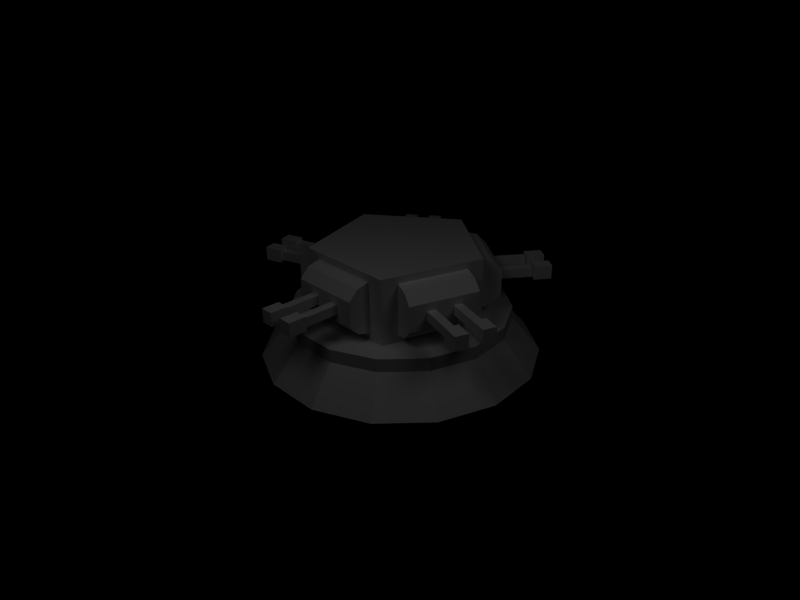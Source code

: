 # Source: WeaponTurret2.blend  (saved by Blender 2.49.2; exported with 4.5.12 LTS)
import bpy
from mathutils import Matrix  # noqa: F401  (used for matrix-valued properties, if any)

bpy.ops.wm.read_factory_settings(use_empty=True)
scene = bpy.context.scene
scene.name = 'Scene'

# ---- collections
col_collection_1 = bpy.data.collections.new('Collection 1'); scene.collection.children.link(col_collection_1)

# ---- materials (node trees are filled in below, after node groups)
mat_material = bpy.data.materials.new('Material')
mat_material.alpha_threshold = 0.0
mat_material.specular_color = (0.0, 0.0, 0.0)
mat_material.roughness = 0.5
mat_material.line_color = (0.0, 0.0, 0.0, 1.0)

# ---- material node trees

# ---- world
world_world = bpy.data.worlds.new('World'); scene.world = world_world
world_world.color = (0.0, 0.0, 0.0)
world_world.use_sun_shadow = False
world_world.sun_shadow_jitter_overblur = 0.0
world_world.cycles.sampling_method = 'MANUAL'
world_world.cycles.sample_map_resolution = 256

# ---- cameras
cam_camera = bpy.data.cameras.new('Camera')
cam_camera.passepartout_alpha = 0.2
cam_camera.clip_end = 100.0
cam_camera.lens = 35.0
cam_camera.ortho_scale = 7.314
cam_camera.show_passepartout = False
cam_camera.show_safe_areas = True
cam_camera.dof.focus_distance = 0.0
cam_camera.dof.aperture_fstop = 128.0

# ---- lights
light_spot_001 = bpy.data.lights.new('Spot.001', 'POINT')
light_spot_001.transmission_factor = 0.0
light_spot_001.cutoff_distance = 30.0
light_spot_001.energy = 100.0
light_spot_001.shadow_buffer_clip_start = 1.001
light_spot_001.shadow_soft_size = 1.0
light_spot_001.shadow_maximum_resolution = 0.006
light_spot_001.use_absolute_resolution = True
light_spot_001.cycles.use_multiple_importance_sampling = False
light_spot = bpy.data.lights.new('Spot', 'POINT')
light_spot.transmission_factor = 0.0
light_spot.cutoff_distance = 30.0
light_spot.energy = 100.0
light_spot.shadow_buffer_clip_start = 1.001
light_spot.shadow_soft_size = 1.0
light_spot.shadow_maximum_resolution = 0.006
light_spot.use_absolute_resolution = True
light_spot.cycles.use_multiple_importance_sampling = False

# ---- meshes
me_cylinder = bpy.data.meshes.new('Cylinder')
me_cylinder.from_pydata([(-0.5137, 0.1795, -0.2169), (-0.4014, 0.374, -0.2169), (-0.2198, 0.506, -0.2169), (-0.0001857, 0.5528, -0.2169), (0.2195, 0.5061, -0.2169), (0.4012, 0.3742, -0.2169), (0.5135, 0.1798, -0.2169), (0.537, -0.04355, -0.2169), (0.4677, -0.2571, -0.2169), (0.3175, -0.424, -0.2169), (0.1124, -0.5154, -0.2169), (-0.1122, -0.5155, -0.2169), (-0.3173, -0.4242, -0.2169), (-0.4676, -0.2574, -0.2169), (-0.5371, -0.04382, -0.2169), (-0.4068, 0.1448, -0.08403), (-0.3179, 0.2989, -0.08403), (-0.1741, 0.4034, -0.08403), (-0.0001572, 0.4404, -0.08403), (0.1738, 0.4035, -0.08403), (0.3177, 0.299, -0.08403), (0.4067, 0.145, -0.08403), (0.4253, -0.03183, -0.08403), (0.3704, -0.201, -0.08403), (0.2514, -0.3332, -0.08403), (0.08898, -0.4055, -0.08403), (-0.08886, -0.4056, -0.08403), (-0.2513, -0.3333, -0.08403), (-0.3704, -0.2012, -0.08403), (-0.4254, -0.03205, -0.08403), (-5e-05, 0.01276, -0.2169), (-0.4068, 0.1448, -0.03392), (-0.4254, -0.03205, -0.03392), (-0.3704, -0.2012, -0.03392), (-0.2513, -0.3333, -0.03392), (-0.08886, -0.4056, -0.03392), (0.08898, -0.4055, -0.03392), (0.2514, -0.3332, -0.03392), (0.3704, -0.201, -0.03392), (0.4253, -0.03183, -0.03392), (0.4067, 0.145, -0.03392), (0.3177, 0.299, -0.03392), (0.1738, 0.4035, -0.03392), (-0.0001572, 0.4404, -0.03392), (-0.1741, 0.4034, -0.03392), (-0.3179, 0.2989, -0.03392), (-4.989e-05, 0.01276, 0.2169), (-0.135, -0.2596, 0.1904), (-0.135, -0.2595, -0.007442), (-0.1351, -0.3092, 0.005829), (-0.1351, -0.3455, 0.04204), (-0.1351, -0.3456, 0.1411), (-0.1351, -0.3094, 0.1774), (0.1355, -0.2596, 0.1904), (0.1355, -0.2595, -0.007442), (0.1353, -0.3092, 0.005829), (0.1353, -0.3455, 0.04204), (0.1353, -0.3456, 0.1411), (0.1353, -0.3094, 0.1774), (-0.135, -0.2596, 0.09148), (0.1355, -0.2596, 0.09148), (-0.06803, -0.3456, 0.1094), (0.06823, -0.3456, 0.1094), (0.06823, -0.3455, 0.07373), (-0.06803, -0.3455, 0.07373), (-0.03397, -0.3456, 0.1094), (0.03416, -0.3456, 0.1094), (0.03416, -0.3455, 0.07373), (-0.03397, -0.3455, 0.07373), (-0.03397, -0.4841, 0.1091), (-0.03397, -0.484, 0.07346), (0.03416, -0.4841, 0.1091), (0.03416, -0.484, 0.07346), (-0.06803, -0.484, 0.07346), (0.06823, -0.484, 0.07346), (0.06823, -0.4841, 0.1091), (-0.06803, -0.4841, 0.1091), (0.07675, -0.484, 0.06455), (0.07675, -0.4841, 0.118), (0.02565, -0.4841, 0.118), (0.02565, -0.484, 0.06455), (-0.07655, -0.484, 0.06455), (-0.07655, -0.4841, 0.118), (-0.02545, -0.4841, 0.118), (-0.02545, -0.484, 0.06455), (-0.02545, -0.5528, 0.1179), (-0.02545, -0.5527, 0.06438), (-0.07655, -0.5527, 0.06438), (-0.07655, -0.5528, 0.1179), (0.02565, -0.5528, 0.1179), (0.02565, -0.5527, 0.06438), (0.07675, -0.5527, 0.06438), (0.07675, -0.5528, 0.1179), (0.1979, -0.2595, 0.09151), (0.1982, -0.2598, 0.2169), (0.1982, -0.2598, -0.03392), (0.5615, -0.08847, 0.1179), (0.5614, -0.08844, 0.06438), (0.5457, -0.1371, 0.06438), (0.5458, -0.1371, 0.1179), (0.5144, -0.2344, 0.1179), (0.5143, -0.2343, 0.06438), (0.53, -0.1857, 0.06438), (0.5301, -0.1857, 0.1179), (0.4647, -0.1646, 0.06455), (0.4648, -0.1647, 0.118), (0.4491, -0.2133, 0.118), (0.449, -0.2133, 0.06455), (0.4804, -0.116, 0.06455), (0.4805, -0.116, 0.118), (0.4962, -0.0674, 0.118), (0.4961, -0.06736, 0.06455), (0.4517, -0.2052, 0.1091), (0.4935, -0.0755, 0.1091), (0.4935, -0.07547, 0.07346), (0.4516, -0.2052, 0.07346), (0.483, -0.1079, 0.07346), (0.4831, -0.1079, 0.1091), (0.4621, -0.1727, 0.07346), (0.4621, -0.1728, 0.1091), (0.3303, -0.1302, 0.07373), (0.3512, -0.06536, 0.07373), (0.3512, -0.06538, 0.1094), (0.3303, -0.1302, 0.1094), (0.3198, -0.1626, 0.07373), (0.3616, -0.03294, 0.07373), (0.3617, -0.03296, 0.1094), (0.3199, -0.1626, 0.1094), (0.3005, 0.0575, 0.09148), (0.2174, -0.1999, 0.09148), (0.3479, 0.04196, 0.1774), (0.3823, 0.03084, 0.1411), (0.3822, 0.03088, 0.04204), (0.3477, 0.04202, 0.005829), (0.3005, 0.05751, -0.007442), (0.3005, 0.0575, 0.1904), (0.2648, -0.2153, 0.1774), (0.2993, -0.2265, 0.1411), (0.2992, -0.2264, 0.04204), (0.2647, -0.2153, 0.005829), (0.2174, -0.1999, -0.007442), (0.2174, -0.1999, 0.1904), (-0.3946, 0.4249, 0.1179), (-0.3946, 0.4248, 0.06438), (-0.3533, 0.4549, 0.06438), (-0.3533, 0.4549, 0.1179), (-0.2707, 0.5151, 0.1179), (-0.2706, 0.515, 0.06438), (-0.3119, 0.4849, 0.06438), (-0.312, 0.485, 0.1179), (-0.2716, 0.4294, 0.06455), (-0.2716, 0.4295, 0.118), (-0.2303, 0.4596, 0.118), (-0.2302, 0.4595, 0.06455), (-0.3129, 0.3994, 0.06455), (-0.3129, 0.3994, 0.118), (-0.3543, 0.3694, 0.118), (-0.3542, 0.3693, 0.06455), (-0.2372, 0.4545, 0.1091), (-0.3474, 0.3744, 0.1091), (-0.3473, 0.3743, 0.07346), (-0.2371, 0.4545, 0.07346), (-0.3198, 0.3944, 0.07346), (-0.3198, 0.3944, 0.1091), (-0.2647, 0.4344, 0.07346), (-0.2647, 0.4345, 0.1091), (-0.1832, 0.3225, 0.07373), (-0.2383, 0.2824, 0.07373), (-0.2383, 0.2824, 0.1094), (-0.1832, 0.3225, 0.1094), (-0.1557, 0.3425, 0.07373), (-0.2658, 0.2623, 0.07373), (-0.2659, 0.2624, 0.1094), (-0.1557, 0.3425, 0.1094), (-0.2697, 0.1532, 0.09148), (-0.05092, 0.3124, 0.09148), (-0.2988, 0.1937, 0.1774), (-0.3201, 0.223, 0.1411), (-0.32, 0.2229, 0.04204), (-0.2987, 0.1935, 0.005829), (-0.2697, 0.1532, -0.007442), (-0.2697, 0.1532, 0.1904), (-0.08018, 0.3527, 0.1774), (-0.1015, 0.382, 0.1411), (-0.1014, 0.3819, 0.04204), (-0.08007, 0.3526, 0.005829), (-0.05091, 0.3123, -0.007442), (-0.05094, 0.3124, 0.1904), (0.2693, 0.1535, 0.1904), (0.2693, 0.1534, -0.007442), (0.2986, 0.1936, 0.005829), (0.3199, 0.223, 0.04204), (0.32, 0.2231, 0.1411), (0.2987, 0.1938, 0.1774), (0.05044, 0.3124, 0.1904), (0.05041, 0.3124, -0.007442), (0.07981, 0.3525, 0.005829), (0.1011, 0.3818, 0.04204), (0.1012, 0.3819, 0.1411), (0.07992, 0.3526, 0.1774), (0.2693, 0.1535, 0.09148), (0.05043, 0.3124, 0.09148), (0.2657, 0.2624, 0.1094), (0.1554, 0.3425, 0.1094), (0.1554, 0.3424, 0.07373), (0.2657, 0.2624, 0.07373), (0.2381, 0.2825, 0.1094), (0.183, 0.3225, 0.1094), (0.183, 0.3224, 0.07373), (0.2381, 0.2824, 0.07373), (0.3195, 0.3945, 0.1091), (0.3195, 0.3945, 0.07346), (0.2644, 0.4346, 0.1091), (0.2643, 0.4345, 0.07346), (0.347, 0.3745, 0.07346), (0.2368, 0.4545, 0.07346), (0.2368, 0.4546, 0.1091), (0.3471, 0.3745, 0.1091), (0.2299, 0.4595, 0.06455), (0.2299, 0.4596, 0.118), (0.2713, 0.4296, 0.118), (0.2712, 0.4295, 0.06455), (0.3539, 0.3694, 0.06455), (0.354, 0.3695, 0.118), (0.3126, 0.3995, 0.118), (0.3126, 0.3995, 0.06455), (0.353, 0.4551, 0.1179), (0.3529, 0.455, 0.06438), (0.3942, 0.425, 0.06438), (0.3943, 0.4251, 0.1179), (0.3116, 0.4851, 0.1179), (0.3116, 0.485, 0.06438), (0.2702, 0.5151, 0.06438), (0.2703, 0.5151, 0.1179), (0.32, 0.1169, -0.03392), (0.3198, 0.1168, 0.2169), (0.3197, 0.1168, 0.09151), (-0.0002509, 0.3492, 0.09151), (-0.0001343, 0.3494, 0.2169), (-0.0001343, 0.3494, -0.03392), (-0.1978, -0.2596, -0.03392), (-0.1978, -0.2596, 0.2169), (-0.1978, -0.2596, 0.09151), (-0.32, 0.1165, 0.09151), (-0.3202, 0.1167, 0.2169), (-0.3202, 0.117, -0.03392), (-0.514, -0.2348, 0.1179), (-0.5139, -0.2348, 0.06438), (-0.5297, -0.1862, 0.06438), (-0.5298, -0.1862, 0.1179), (-0.5615, -0.08904, 0.1179), (-0.5614, -0.08901, 0.06438), (-0.5456, -0.1376, 0.06438), (-0.5457, -0.1376, 0.1179), (-0.4803, -0.1164, 0.06455), (-0.4804, -0.1164, 0.118), (-0.4962, -0.0678, 0.118), (-0.4961, -0.06776, 0.06455), (-0.4645, -0.1649, 0.06455), (-0.4646, -0.165, 0.118), (-0.4488, -0.2136, 0.118), (-0.4487, -0.2135, 0.06455), (-0.4936, -0.07589, 0.1091), (-0.4514, -0.2055, 0.1091), (-0.4513, -0.2054, 0.07346), (-0.4935, -0.07587, 0.07346), (-0.4619, -0.173, 0.07346), (-0.4619, -0.1731, 0.1091), (-0.4829, -0.1083, 0.07346), (-0.483, -0.1083, 0.1091), (-0.3512, -0.0654, 0.07373), (-0.3302, -0.1302, 0.07373), (-0.3302, -0.1302, 0.1094), (-0.3513, -0.06542, 0.1094), (-0.3618, -0.03301, 0.07373), (-0.3196, -0.1626, 0.07373), (-0.3197, -0.1626, 0.1094), (-0.3618, -0.03303, 0.1094), (-0.217, -0.2, 0.09148), (-0.3007, 0.05727, 0.09148), (-0.2645, -0.2152, 0.1774), (-0.299, -0.2264, 0.1411), (-0.2988, -0.2263, 0.04204), (-0.2643, -0.2151, 0.005829), (-0.217, -0.2, -0.007442), (-0.2171, -0.2, 0.1904), (-0.3482, 0.04193, 0.1774), (-0.3826, 0.03072, 0.1411), (-0.3825, 0.03076, 0.04204), (-0.348, 0.04199, 0.005829), (-0.3007, 0.05728, -0.007442), (-0.3008, 0.05726, 0.1904)], [], [(30, 0, 1), (30, 1, 2), (30, 2, 3), (30, 3, 4), (30, 4, 5), (30, 5, 6), (30, 6, 7), (30, 7, 8), (30, 8, 9), (30, 9, 10), (30, 10, 11), (30, 11, 12), (30, 12, 13), (30, 13, 14), (14, 0, 30), (0, 15, 16, 1), (1, 16, 17, 2), (2, 17, 18, 3), (3, 18, 19, 4), (4, 19, 20, 5), (5, 20, 21, 6), (6, 21, 22, 7), (7, 22, 23, 8), (8, 23, 24, 9), (9, 24, 25, 10), (10, 25, 26, 11), (11, 26, 27, 12), (12, 27, 28, 13), (13, 28, 29, 14), (15, 0, 14, 29), (15, 29, 32, 31), (29, 28, 33, 32), (28, 27, 34, 33), (27, 26, 35, 34), (26, 25, 36, 35), (25, 24, 37, 36), (24, 23, 38, 37), (23, 22, 39, 38), (22, 21, 40, 39), (21, 20, 41, 40), (20, 19, 42, 41), (19, 18, 43, 42), (18, 17, 44, 43), (17, 16, 45, 44), (16, 15, 31, 45), (45, 31, 245, 239), (44, 45, 239), (43, 44, 239), (42, 43, 239, 234), (41, 42, 234), (40, 41, 234), (39, 40, 234, 95), (38, 39, 95), (37, 38, 95), (36, 37, 95, 240), (35, 36, 240), (34, 35, 240), (33, 34, 240, 245), (32, 33, 245), (31, 32, 245), (46, 244, 241), (46, 241, 94), (46, 94, 235), (46, 235, 238), (46, 238, 244), (59, 48, 49), (60, 55, 54), (59, 49, 50), (60, 56, 55), (59, 50, 51), (60, 57, 56), (59, 51, 52), (60, 58, 57), (59, 52, 47), (60, 53, 58), (48, 54, 55, 49), (49, 55, 56, 50), (51, 57, 58, 52), (47, 52, 58, 53), (61, 65, 51), (66, 62, 57), (63, 67, 56), (68, 64, 50), (68, 67, 66, 65), (51, 65, 66, 57), (50, 56, 67, 68), (56, 57, 62, 63), (50, 64, 61, 51), (68, 65, 69, 70), (66, 67, 72, 71), (64, 68, 70, 73), (67, 63, 74, 72), (62, 66, 71, 75), (65, 61, 76, 69), (61, 64, 73, 76), (63, 62, 75, 74), (74, 75, 78, 77), (75, 71, 79, 78), (72, 74, 77, 80), (71, 72, 80, 79), (76, 73, 81, 82), (69, 76, 82, 83), (73, 70, 84, 81), (70, 69, 83, 84), (84, 83, 85, 86), (81, 84, 86, 87), (83, 82, 88, 85), (82, 81, 87, 88), (79, 80, 90, 89), (80, 77, 91, 90), (78, 79, 89, 92), (77, 78, 92, 91), (87, 86, 85, 88), (90, 91, 92, 89), (241, 242, 59, 47), (240, 48, 59, 242), (241, 47, 53, 94), (94, 53, 60, 93), (95, 93, 60, 54), (95, 54, 48, 240), (234, 134, 140, 95), (234, 236, 128, 134), (235, 135, 128, 236), (94, 141, 135, 235), (95, 140, 129, 93), (94, 93, 129, 141), (98, 97, 96, 99), (101, 102, 103, 100), (111, 110, 96, 97), (110, 109, 99, 96), (108, 111, 97, 98), (109, 108, 98, 99), (106, 107, 101, 100), (105, 106, 100, 103), (107, 104, 102, 101), (104, 105, 103, 102), (118, 119, 105, 104), (115, 118, 104, 107), (119, 112, 106, 105), (112, 115, 107, 106), (117, 116, 108, 109), (116, 114, 111, 108), (113, 117, 109, 110), (114, 113, 110, 111), (125, 126, 113, 114), (127, 124, 115, 112), (123, 127, 112, 119), (126, 122, 117, 113), (121, 125, 114, 116), (124, 120, 118, 115), (122, 121, 116, 117), (120, 123, 119, 118), (138, 124, 127, 137), (132, 131, 126, 125), (138, 132, 121, 120), (137, 123, 122, 131), (120, 121, 122, 123), (120, 124, 138), (125, 121, 132), (122, 126, 131), (127, 123, 137), (141, 136, 130, 135), (137, 131, 130, 136), (139, 133, 132, 138), (140, 134, 133, 139), (128, 135, 130), (129, 136, 141), (128, 130, 131), (129, 137, 136), (128, 131, 132), (129, 138, 137), (128, 132, 133), (129, 139, 138), (128, 133, 134), (129, 140, 139), (245, 180, 186, 239), (245, 243, 174, 180), (244, 181, 174, 243), (238, 187, 181, 244), (239, 186, 175, 237), (238, 237, 175, 187), (144, 143, 142, 145), (147, 148, 149, 146), (157, 156, 142, 143), (156, 155, 145, 142), (154, 157, 143, 144), (155, 154, 144, 145), (151, 152, 146, 149), (153, 150, 148, 147), (150, 151, 149, 148), (164, 165, 151, 150), (161, 164, 150, 153), (165, 158, 152, 151), (158, 161, 153, 152), (163, 162, 154, 155), (162, 160, 157, 154), (159, 163, 155, 156), (160, 159, 156, 157), (171, 172, 159, 160), (173, 170, 161, 158), (169, 173, 158, 165), (172, 168, 163, 159), (167, 171, 160, 162), (170, 166, 164, 161), (168, 167, 162, 163), (166, 169, 165, 164), (184, 170, 173, 183), (178, 177, 172, 171), (184, 178, 167, 166), (183, 169, 168, 177), (166, 167, 168, 169), (166, 170, 184), (171, 167, 178), (168, 172, 177), (173, 169, 183), (187, 182, 176, 181), (183, 177, 176, 182), (185, 179, 178, 184), (186, 180, 179, 185), (174, 181, 176), (175, 182, 187), (174, 176, 177), (175, 183, 182), (174, 177, 178), (175, 184, 183), (174, 178, 179), (175, 185, 184), (174, 179, 180), (175, 186, 185), (200, 189, 190), (201, 196, 195), (200, 190, 191), (201, 197, 196), (200, 191, 192), (201, 198, 197), (200, 192, 193), (201, 199, 198), (200, 193, 188), (201, 194, 199), (189, 195, 196, 190), (190, 196, 197, 191), (192, 198, 199, 193), (188, 193, 199, 194), (202, 206, 192), (207, 203, 198), (204, 208, 197), (209, 205, 191), (209, 208, 207, 206), (192, 206, 207, 198), (191, 197, 208, 209), (197, 198, 203, 204), (191, 205, 202, 192), (209, 206, 210, 211), (207, 208, 213, 212), (205, 209, 211, 214), (208, 204, 215, 213), (203, 207, 212, 216), (206, 202, 217, 210), (202, 205, 214, 217), (204, 203, 216, 215), (215, 216, 219, 218), (216, 212, 220, 219), (213, 215, 218, 221), (212, 213, 221, 220), (217, 214, 222, 223), (210, 217, 223, 224), (214, 211, 225, 222), (211, 210, 224, 225), (225, 224, 226, 227), (222, 225, 227, 228), (224, 223, 229, 226), (220, 221, 231, 230), (221, 218, 232, 231), (219, 220, 230, 233), (218, 219, 233, 232), (228, 227, 226, 229), (231, 232, 233, 230), (235, 236, 200, 188), (234, 189, 200, 236), (235, 188, 194, 238), (238, 194, 201, 237), (239, 237, 201, 195), (239, 195, 189, 234), (240, 284, 290, 245), (240, 242, 278, 284), (241, 285, 278, 242), (244, 291, 285, 241), (245, 290, 279, 243), (244, 243, 279, 291), (248, 247, 246, 249), (251, 252, 253, 250), (261, 260, 246, 247), (260, 259, 249, 246), (258, 261, 247, 248), (259, 258, 248, 249), (256, 257, 251, 250), (255, 256, 250, 253), (257, 254, 252, 251), (254, 255, 253, 252), (268, 269, 255, 254), (265, 268, 254, 257), (269, 262, 256, 255), (262, 265, 257, 256), (267, 266, 258, 259), (266, 264, 261, 258), (263, 267, 259, 260), (264, 263, 260, 261), (275, 276, 263, 264), (277, 274, 265, 262), (273, 277, 262, 269), (276, 272, 267, 263), (271, 275, 264, 266), (274, 270, 268, 265), (272, 271, 266, 267), (270, 273, 269, 268), (288, 274, 277, 287), (282, 281, 276, 275), (288, 282, 271, 270), (287, 273, 272, 281), (270, 271, 272, 273), (270, 274, 288), (275, 271, 282), (272, 276, 281), (277, 273, 287), (291, 286, 280, 285), (287, 281, 280, 286), (289, 283, 282, 288), (290, 284, 283, 289), (278, 285, 280), (279, 286, 291), (278, 280, 281), (279, 287, 286), (278, 281, 282), (279, 288, 287), (278, 282, 283), (279, 289, 288), (278, 283, 284), (279, 290, 289), (222, 228, 229, 223), (146, 152, 153, 147)])
_uv = me_cylinder.uv_layers.new(name='UVTex')
_uv.uv.foreach_set('vector', [0.5371, 0.3184, 0.4238, 0.291, 0.4414, 0.25, 0.5371, 0.3184, 0.4414, 0.25, 0.4785, 0.2168, 0.5371, 0.3184, 0.4785, 0.2168, 0.5273, 0.2031, 0.5371, 0.3184, 0.5273, 0.2031, 0.5742, 0.207, 0.5371, 0.3184, 0.5742, 0.207, 0.6133, 0.2305, 0.5371, 0.3184, 0.6133, 0.2305, 0.6406, 0.2715, 0.5371, 0.3184, 0.6406, 0.2715, 0.6523, 0.3184, 0.5371, 0.3184, 0.6523, 0.3184, 0.6406, 0.3613, 0.5371, 0.3184, 0.6406, 0.3613, 0.6133, 0.4023, 0.5371, 0.3184, 0.6133, 0.4023, 0.5703, 0.4258, 0.5371, 0.3184, 0.5703, 0.4258, 0.5273, 0.4316, 0.5371, 0.3184, 0.5273, 0.4316, 0.4785, 0.416, 0.5371, 0.3184, 0.4785, 0.416, 0.4414, 0.3828, 0.5371, 0.3184, 0.4414, 0.3828, 0.4238, 0.3418, 0.4238, 0.3418, 0.4238, 0.291, 0.5371, 0.3184, 1.117, 0.007812, 1.117, 0.1406, 0.9922, 0.1406, 0.9922, 0.007812, 0.9922, 0.007812, 0.9922, 0.1406, 0.8672, 0.1406, 0.8672, 0.007812, 0.8672, 0.007812, 0.8672, 0.1406, 0.7422, 0.1406, 0.7422, 0.007812, 0.7422, 0.007812, 0.7422, 0.1406, 0.6172, 0.1406, 0.6172, 0.007812, 0.6172, 0.007812, 0.6172, 0.1406, 0.4844, 0.1406, 0.4844, 0.007812, 0.4844, 0.007812, 0.4844, 0.1406, 0.3516, 0.1406, 0.3516, 0.007812, 0.3516, 0.007812, 0.3516, 0.1406, 0.2109, 0.1406, 0.2109, 0.007812, 0.2109, 0.007812, 0.2109, 0.1406, 0.0625, 0.1406, 0.0625, 0.007812, 0.0625, 0.007812, 0.0625, 0.1406, -0.07812, 0.1406, -0.07812, 0.007812, -0.07812, 0.007812, -0.07812, 0.1406, -0.2266, 0.1406, -0.2266, 0.007812, -0.2266, 0.007812, -0.2266, 0.1406, -0.3672, 0.1406, -0.3672, 0.007812, -0.3672, 0.007812, -0.3672, 0.1406, -0.5, 0.1406, -0.5, 0.007812, 1.5, 0.007812, 1.5, 0.1406, 1.367, 0.1406, 1.367, 0.007812, 1.367, 0.007812, 1.367, 0.1406, 1.242, 0.1406, 1.242, 0.007812, 1.117, 0.1406, 1.117, 0.007812, 1.242, 0.007812, 1.242, 0.1406, 1.117, 0.1406, 1.242, 0.1406, 1.242, 0.1797, 1.117, 0.1797, 1.242, 0.1406, 1.367, 0.1406, 1.367, 0.1797, 1.242, 0.1797, 1.367, 0.1406, 1.5, 0.1406, 1.5, 0.1797, 1.367, 0.1797, -0.5, 0.1406, -0.3672, 0.1406, -0.3672, 0.1797, -0.5, 0.1797, -0.3672, 0.1406, -0.2266, 0.1406, -0.2266, 0.1797, -0.3672, 0.1797, -0.2266, 0.1406, -0.07812, 0.1406, -0.07812, 0.1797, -0.2266, 0.1797, -0.07812, 0.1406, 0.0625, 0.1406, 0.0625, 0.1797, -0.07812, 0.1797, 0.0625, 0.1406, 0.2109, 0.1406, 0.2109, 0.1797, 0.0625, 0.1797, 0.2109, 0.1406, 0.3516, 0.1406, 0.3516, 0.1797, 0.2109, 0.1797, 0.3516, 0.1406, 0.4844, 0.1406, 0.4844, 0.1797, 0.3516, 0.1797, 0.4844, 0.1406, 0.6172, 0.1406, 0.6172, 0.1797, 0.4844, 0.1797, 0.6172, 0.1406, 0.7422, 0.1406, 0.7422, 0.1797, 0.6172, 0.1797, 0.7422, 0.1406, 0.8672, 0.1406, 0.8672, 0.1797, 0.7422, 0.1797, 0.8672, 0.1406, 0.9922, 0.1406, 0.9922, 0.1797, 0.8672, 0.1797, 0.9922, 0.1406, 1.117, 0.1406, 1.117, 0.1797, 0.9922, 0.1797, 0.7461, 0.5098, 0.6934, 0.4668, 0.7148, 0.4453, 0.8691, 0.5059, 0.8145, 0.5352, 0.7461, 0.5098, 0.8691, 0.5059, 0.8789, 0.5273, 0.8145, 0.5352, 0.8691, 0.5059, 0.9434, 0.4961, 0.8789, 0.5273, 0.8691, 0.5059, 0.9727, 0.3691, 0.9785, 0.4395, 0.9434, 0.4961, 0.9727, 0.3691, 0.9941, 0.3711, 0.9785, 0.4395, 0.9727, 0.3691, 0.9863, 0.3008, 0.9941, 0.3711, 0.9727, 0.3691, 0.877, 0.2363, 0.9395, 0.2441, 0.9863, 0.3008, 0.877, 0.2363, 0.8809, 0.2109, 0.9395, 0.2441, 0.877, 0.2363, 0.8145, 0.1992, 0.8809, 0.2109, 0.877, 0.2363, 0.7188, 0.2812, 0.7441, 0.2246, 0.8145, 0.1992, 0.7188, 0.2812, 0.6992, 0.2656, 0.7441, 0.2246, 0.7188, 0.2812, 0.6699, 0.3281, 0.6992, 0.2656, 0.7188, 0.2812, 0.7148, 0.4453, 0.666, 0.4043, 0.6699, 0.3281, 0.7148, 0.4453, 0.6934, 0.4668, 0.666, 0.4043, 0.7148, 0.4453, 0.2344, 0.3945, 0.4043, 0.2402, 0.4375, 0.5117, 0.2344, 0.3945, 0.4375, 0.5117, 0.1855, 0.623, 0.2344, 0.3945, 0.1855, 0.623, -0.001953, 0.4219, 0.2344, 0.3945, -0.001953, 0.4219, 0.1348, 0.1855, 0.2344, 0.3945, 0.1348, 0.1855, 0.4043, 0.2402, 0.5508, 0.457, 0.6719, 0.457, 0.6523, 0.5195, 0.5508, 0.9922, 0.6523, 0.9297, 0.668, 0.9922, 0.5508, 0.457, 0.6523, 0.5195, 0.6133, 0.5664, 0.5508, 0.9922, 0.6133, 0.8906, 0.6523, 0.9297, 0.5508, 0.457, 0.6133, 0.5664, 0.4922, 0.5664, 0.5508, 0.9922, 0.4922, 0.8906, 0.6133, 0.8906, 0.5508, 0.457, 0.4922, 0.5664, 0.4492, 0.5195, 0.5508, 0.9922, 0.4492, 0.9297, 0.4922, 0.8906, 0.5508, 0.457, 0.4492, 0.5195, 0.4336, 0.457, 0.5508, 0.9922, 0.4297, 0.9922, 0.4492, 0.9297, 0.7227, 0.5664, 0.7227, 0.8906, 0.6641, 0.8906, 0.6641, 0.5664, 0.6641, 0.5664, 0.6641, 0.8906, 0.6133, 0.8906, 0.6133, 0.5664, 0.4922, 0.5664, 0.4922, 0.8906, 0.4336, 0.8906, 0.4336, 0.5664, 0.375, 0.5664, 0.4336, 0.5664, 0.4336, 0.8906, 0.375, 0.8906, 0.5312, 0.6445, 0.5312, 0.6875, 0.4922, 0.5664, 0.5312, 0.7695, 0.5312, 0.8086, 0.4922, 0.8906, 0.5703, 0.8086, 0.5703, 0.7695, 0.6133, 0.8906, 0.5703, 0.6875, 0.5703, 0.6445, 0.6133, 0.5664, 0.5703, 0.6875, 0.5703, 0.7695, 0.5312, 0.7695, 0.5312, 0.6875, 0.4922, 0.5664, 0.5312, 0.6875, 0.5312, 0.7695, 0.4922, 0.8906, 0.6133, 0.5664, 0.6133, 0.8906, 0.5703, 0.7695, 0.5703, 0.6875, 0.6133, 0.8906, 0.4922, 0.8906, 0.5312, 0.8086, 0.5703, 0.8086, 0.6133, 0.5664, 0.5703, 0.6445, 0.5312, 0.6445, 0.4922, 0.5664, 0.7812, 0.8945, 0.8203, 0.8945, 0.8203, 0.7305, 0.7812, 0.7305, 0.9023, 0.7227, 0.8633, 0.7227, 0.8633, 0.5586, 0.9023, 0.5586, 0.8633, 0.8945, 0.8203, 0.8945, 0.8203, 0.7305, 0.8633, 0.7305, 0.8633, 0.7227, 0.8203, 0.7227, 0.8203, 0.5586, 0.8633, 0.5586, 0.7383, 0.7227, 0.7812, 0.7227, 0.7812, 0.5586, 0.7383, 0.5586, 0.7383, 0.8945, 0.7812, 0.8945, 0.7812, 0.7305, 0.7383, 0.7305, 0.8984, 0.8945, 0.8633, 0.8945, 0.8633, 0.7305, 0.8984, 0.7305, 0.7812, 0.7227, 0.8203, 0.7227, 0.8203, 0.5586, 0.7812, 0.5586, 0.9258, 0.5859, 0.9258, 0.6484, 0.918, 0.6562, 0.918, 0.5781, 0.9258, 0.6484, 0.9805, 0.6484, 0.9883, 0.6562, 0.918, 0.6562, 0.9805, 0.5859, 0.9258, 0.5859, 0.918, 0.5781, 0.9883, 0.5781, 0.9805, 0.6484, 0.9805, 0.5859, 0.9883, 0.5781, 0.9883, 0.6562, 0.9805, 0.6484, 0.9805, 0.5859, 0.9883, 0.5781, 0.9883, 0.6562, 0.9258, 0.6484, 0.9805, 0.6484, 0.9883, 0.6562, 0.918, 0.6562, 0.9805, 0.5859, 0.9258, 0.5859, 0.918, 0.5781, 0.9883, 0.5781, 0.9258, 0.5859, 0.9258, 0.6484, 0.918, 0.6562, 0.918, 0.5781, 0.9102, 0.668, 0.9883, 0.668, 0.9883, 0.7656, 0.9102, 0.7656, 0.9883, 0.668, 0.9102, 0.668, 0.9102, 0.7656, 0.9883, 0.7656, 0.9102, 0.668, 0.9883, 0.668, 0.9883, 0.7656, 0.9102, 0.7656, 0.9883, 0.668, 0.9102, 0.668, 0.9102, 0.7656, 0.9883, 0.7656, 0.9883, 0.668, 0.9102, 0.668, 0.9102, 0.7656, 0.9883, 0.7656, 0.9883, 0.668, 0.9102, 0.668, 0.9102, 0.7656, 0.9883, 0.7656, 0.9102, 0.668, 0.9883, 0.668, 0.9883, 0.7656, 0.9102, 0.7656, 0.9102, 0.668, 0.9883, 0.668, 0.9883, 0.7656, 0.9102, 0.7656, 0.9883, 0.8555, 0.918, 0.8555, 0.918, 0.7734, 0.9883, 0.7734, 0.9883, 0.8555, 0.918, 0.8555, 0.918, 0.7734, 0.9883, 0.7734, 0.02539, 0.6621, 0.1289, 0.6621, 0.1289, 0.7129, 0.04883, 0.7129, 0.2285, 0.6621, 0.2051, 0.7129, 0.1289, 0.7129, 0.1289, 0.6621, 0.02539, 0.6621, 0.04883, 0.7129, 0.04883, 0.9316, 0.02539, 0.9824, 0.02539, 0.9824, 0.04883, 0.9316, 0.125, 0.9316, 0.125, 0.9824, 0.2285, 0.9824, 0.125, 0.9824, 0.125, 0.9316, 0.2051, 0.9316, 0.2285, 0.9824, 0.2051, 0.9316, 0.2051, 0.7129, 0.2285, 0.6621, 0.2285, 0.9824, 0.2051, 0.9316, 0.2051, 0.7129, 0.2285, 0.6621, 0.2285, 0.9824, 0.125, 0.9824, 0.125, 0.9316, 0.2051, 0.9316, 0.02539, 0.9824, 0.04883, 0.9316, 0.125, 0.9316, 0.125, 0.9824, 0.02539, 0.6621, 0.04883, 0.7129, 0.04883, 0.9316, 0.02539, 0.9824, 0.2285, 0.6621, 0.2051, 0.7129, 0.1289, 0.7129, 0.1289, 0.6621, 0.02539, 0.6621, 0.1289, 0.6621, 0.1289, 0.7129, 0.04883, 0.7129, 0.9883, 0.8555, 0.918, 0.8555, 0.918, 0.7734, 0.9883, 0.7734, 0.9883, 0.8555, 0.918, 0.8555, 0.918, 0.7734, 0.9883, 0.7734, 0.9102, 0.668, 0.9883, 0.668, 0.9883, 0.7656, 0.9102, 0.7656, 0.9102, 0.668, 0.9883, 0.668, 0.9883, 0.7656, 0.9102, 0.7656, 0.9883, 0.668, 0.9102, 0.668, 0.9102, 0.7656, 0.9883, 0.7656, 0.9883, 0.668, 0.9102, 0.668, 0.9102, 0.7656, 0.9883, 0.7656, 0.9883, 0.668, 0.9102, 0.668, 0.9102, 0.7656, 0.9883, 0.7656, 0.9102, 0.668, 0.9883, 0.668, 0.9883, 0.7656, 0.9102, 0.7656, 0.9883, 0.668, 0.9102, 0.668, 0.9102, 0.7656, 0.9883, 0.7656, 0.9102, 0.668, 0.9883, 0.668, 0.9883, 0.7656, 0.9102, 0.7656, 0.9258, 0.5859, 0.9258, 0.6484, 0.918, 0.6562, 0.918, 0.5781, 0.9805, 0.5859, 0.9258, 0.5859, 0.918, 0.5781, 0.9883, 0.5781, 0.9258, 0.6484, 0.9805, 0.6484, 0.9883, 0.6562, 0.918, 0.6562, 0.9805, 0.6484, 0.9805, 0.5859, 0.9883, 0.5781, 0.9883, 0.6562, 0.9805, 0.6484, 0.9805, 0.5859, 0.9883, 0.5781, 0.9883, 0.6562, 0.9805, 0.5859, 0.9258, 0.5859, 0.918, 0.5781, 0.9883, 0.5781, 0.9258, 0.6484, 0.9805, 0.6484, 0.9883, 0.6562, 0.918, 0.6562, 0.9258, 0.5859, 0.9258, 0.6484, 0.918, 0.6562, 0.918, 0.5781, 0.7812, 0.7227, 0.8203, 0.7227, 0.8203, 0.5586, 0.7812, 0.5586, 0.8984, 0.8945, 0.8633, 0.8945, 0.8633, 0.7305, 0.8984, 0.7305, 0.7383, 0.8945, 0.7812, 0.8945, 0.7812, 0.7305, 0.7383, 0.7305, 0.7383, 0.7227, 0.7812, 0.7227, 0.7812, 0.5586, 0.7383, 0.5586, 0.8633, 0.7227, 0.8203, 0.7227, 0.8203, 0.5586, 0.8633, 0.5586, 0.8633, 0.8945, 0.8203, 0.8945, 0.8203, 0.7305, 0.8633, 0.7305, 0.9023, 0.7227, 0.8633, 0.7227, 0.8633, 0.5586, 0.9023, 0.5586, 0.7812, 0.8945, 0.8203, 0.8945, 0.8203, 0.7305, 0.7812, 0.7305, 0.6133, 0.5664, 0.5703, 0.6445, 0.5312, 0.6445, 0.4922, 0.5664, 0.6133, 0.8906, 0.4922, 0.8906, 0.5312, 0.8086, 0.5703, 0.8086, 0.6133, 0.5664, 0.6133, 0.8906, 0.5703, 0.7695, 0.5703, 0.6875, 0.4922, 0.5664, 0.5312, 0.6875, 0.5312, 0.7695, 0.4922, 0.8906, 0.5703, 0.6875, 0.5703, 0.7695, 0.5312, 0.7695, 0.5312, 0.6875, 0.5703, 0.6875, 0.5703, 0.6445, 0.6133, 0.5664, 0.5703, 0.8086, 0.5703, 0.7695, 0.6133, 0.8906, 0.5312, 0.7695, 0.5312, 0.8086, 0.4922, 0.8906, 0.5312, 0.6445, 0.5312, 0.6875, 0.4922, 0.5664, 0.375, 0.5664, 0.4336, 0.5664, 0.4336, 0.8906, 0.375, 0.8906, 0.4922, 0.5664, 0.4922, 0.8906, 0.4336, 0.8906, 0.4336, 0.5664, 0.6641, 0.5664, 0.6641, 0.8906, 0.6133, 0.8906, 0.6133, 0.5664, 0.7227, 0.5664, 0.7227, 0.8906, 0.6641, 0.8906, 0.6641, 0.5664, 0.5508, 0.9922, 0.4297, 0.9922, 0.4492, 0.9297, 0.5508, 0.457, 0.4492, 0.5195, 0.4336, 0.457, 0.5508, 0.9922, 0.4492, 0.9297, 0.4922, 0.8906, 0.5508, 0.457, 0.4922, 0.5664, 0.4492, 0.5195, 0.5508, 0.9922, 0.4922, 0.8906, 0.6133, 0.8906, 0.5508, 0.457, 0.6133, 0.5664, 0.4922, 0.5664, 0.5508, 0.9922, 0.6133, 0.8906, 0.6523, 0.9297, 0.5508, 0.457, 0.6523, 0.5195, 0.6133, 0.5664, 0.5508, 0.9922, 0.6523, 0.9297, 0.668, 0.9922, 0.5508, 0.457, 0.6719, 0.457, 0.6523, 0.5195, 0.2285, 0.9824, 0.2051, 0.9316, 0.2051, 0.7129, 0.2285, 0.6621, 0.2285, 0.9824, 0.125, 0.9824, 0.125, 0.9316, 0.2051, 0.9316, 0.02539, 0.9824, 0.04883, 0.9316, 0.125, 0.9316, 0.125, 0.9824, 0.02539, 0.6621, 0.04883, 0.7129, 0.04883, 0.9316, 0.02539, 0.9824, 0.2285, 0.6621, 0.2051, 0.7129, 0.1289, 0.7129, 0.1289, 0.6621, 0.02539, 0.6621, 0.1289, 0.6621, 0.1289, 0.7129, 0.04883, 0.7129, 0.9883, 0.8555, 0.918, 0.8555, 0.918, 0.7734, 0.9883, 0.7734, 0.9883, 0.8555, 0.918, 0.8555, 0.918, 0.7734, 0.9883, 0.7734, 0.9102, 0.668, 0.9883, 0.668, 0.9883, 0.7656, 0.9102, 0.7656, 0.9102, 0.668, 0.9883, 0.668, 0.9883, 0.7656, 0.9102, 0.7656, 0.9883, 0.668, 0.9102, 0.668, 0.9102, 0.7656, 0.9883, 0.7656, 0.9883, 0.668, 0.9102, 0.668, 0.9102, 0.7656, 0.9883, 0.7656, 0.9102, 0.668, 0.9883, 0.668, 0.9883, 0.7656, 0.9102, 0.7656, 0.9883, 0.668, 0.9102, 0.668, 0.9102, 0.7656, 0.9883, 0.7656, 0.9102, 0.668, 0.9883, 0.668, 0.9883, 0.7656, 0.9102, 0.7656, 0.9258, 0.5859, 0.9258, 0.6484, 0.918, 0.6562, 0.918, 0.5781, 0.9805, 0.5859, 0.9258, 0.5859, 0.918, 0.5781, 0.9883, 0.5781, 0.9258, 0.6484, 0.9805, 0.6484, 0.9883, 0.6562, 0.918, 0.6562, 0.9805, 0.6484, 0.9805, 0.5859, 0.9883, 0.5781, 0.9883, 0.6562, 0.9805, 0.6484, 0.9805, 0.5859, 0.9883, 0.5781, 0.9883, 0.6562, 0.9805, 0.5859, 0.9258, 0.5859, 0.918, 0.5781, 0.9883, 0.5781, 0.9258, 0.6484, 0.9805, 0.6484, 0.9883, 0.6562, 0.918, 0.6562, 0.9258, 0.5859, 0.9258, 0.6484, 0.918, 0.6562, 0.918, 0.5781, 0.7812, 0.7227, 0.8203, 0.7227, 0.8203, 0.5586, 0.7812, 0.5586, 0.8984, 0.8945, 0.8633, 0.8945, 0.8633, 0.7305, 0.8984, 0.7305, 0.7383, 0.8945, 0.7812, 0.8945, 0.7812, 0.7305, 0.7383, 0.7305, 0.7383, 0.7227, 0.7812, 0.7227, 0.7812, 0.5586, 0.7383, 0.5586, 0.8633, 0.7227, 0.8203, 0.7227, 0.8203, 0.5586, 0.8633, 0.5586, 0.8633, 0.8945, 0.8203, 0.8945, 0.8203, 0.7305, 0.8633, 0.7305, 0.9023, 0.7227, 0.8633, 0.7227, 0.8633, 0.5586, 0.9023, 0.5586, 0.7812, 0.8945, 0.8203, 0.8945, 0.8203, 0.7305, 0.7812, 0.7305, 0.6133, 0.5664, 0.5703, 0.6445, 0.5312, 0.6445, 0.4922, 0.5664, 0.6133, 0.8906, 0.4922, 0.8906, 0.5312, 0.8086, 0.5703, 0.8086, 0.6133, 0.5664, 0.6133, 0.8906, 0.5703, 0.7695, 0.5703, 0.6875, 0.4922, 0.5664, 0.5312, 0.6875, 0.5312, 0.7695, 0.4922, 0.8906, 0.5703, 0.6875, 0.5703, 0.7695, 0.5312, 0.7695, 0.5312, 0.6875, 0.5703, 0.6875, 0.5703, 0.6445, 0.6133, 0.5664, 0.5703, 0.8086, 0.5703, 0.7695, 0.6133, 0.8906, 0.5312, 0.7695, 0.5312, 0.8086, 0.4922, 0.8906, 0.5312, 0.6445, 0.5312, 0.6875, 0.4922, 0.5664, 0.375, 0.5664, 0.4336, 0.5664, 0.4336, 0.8906, 0.375, 0.8906, 0.4922, 0.5664, 0.4922, 0.8906, 0.4336, 0.8906, 0.4336, 0.5664, 0.6641, 0.5664, 0.6641, 0.8906, 0.6133, 0.8906, 0.6133, 0.5664, 0.7227, 0.5664, 0.7227, 0.8906, 0.6641, 0.8906, 0.6641, 0.5664, 0.5508, 0.9922, 0.4297, 0.9922, 0.4492, 0.9297, 0.5508, 0.457, 0.4492, 0.5195, 0.4336, 0.457, 0.5508, 0.9922, 0.4492, 0.9297, 0.4922, 0.8906, 0.5508, 0.457, 0.4922, 0.5664, 0.4492, 0.5195, 0.5508, 0.9922, 0.4922, 0.8906, 0.6133, 0.8906, 0.5508, 0.457, 0.6133, 0.5664, 0.4922, 0.5664, 0.5508, 0.9922, 0.6133, 0.8906, 0.6523, 0.9297, 0.5508, 0.457, 0.6523, 0.5195, 0.6133, 0.5664, 0.5508, 0.9922, 0.6523, 0.9297, 0.668, 0.9922, 0.5508, 0.457, 0.6719, 0.457, 0.6523, 0.5195, 0.5508, 0.457, 0.6719, 0.457, 0.6523, 0.5195, 0.5508, 0.9922, 0.6523, 0.9297, 0.668, 0.9922, 0.5508, 0.457, 0.6523, 0.5195, 0.6133, 0.5664, 0.5508, 0.9922, 0.6133, 0.8906, 0.6523, 0.9297, 0.5508, 0.457, 0.6133, 0.5664, 0.4922, 0.5664, 0.5508, 0.9922, 0.4922, 0.8906, 0.6133, 0.8906, 0.5508, 0.457, 0.4922, 0.5664, 0.4492, 0.5195, 0.5508, 0.9922, 0.4492, 0.9297, 0.4922, 0.8906, 0.5508, 0.457, 0.4492, 0.5195, 0.4336, 0.457, 0.5508, 0.9922, 0.4297, 0.9922, 0.4492, 0.9297, 0.7227, 0.5664, 0.7227, 0.8906, 0.6641, 0.8906, 0.6641, 0.5664, 0.6641, 0.5664, 0.6641, 0.8906, 0.6133, 0.8906, 0.6133, 0.5664, 0.4922, 0.5664, 0.4922, 0.8906, 0.4336, 0.8906, 0.4336, 0.5664, 0.375, 0.5664, 0.4336, 0.5664, 0.4336, 0.8906, 0.375, 0.8906, 0.5312, 0.6445, 0.5312, 0.6875, 0.4922, 0.5664, 0.5312, 0.7695, 0.5312, 0.8086, 0.4922, 0.8906, 0.5703, 0.8086, 0.5703, 0.7695, 0.6133, 0.8906, 0.5703, 0.6875, 0.5703, 0.6445, 0.6133, 0.5664, 0.5703, 0.6875, 0.5703, 0.7695, 0.5312, 0.7695, 0.5312, 0.6875, 0.4922, 0.5664, 0.5312, 0.6875, 0.5312, 0.7695, 0.4922, 0.8906, 0.6133, 0.5664, 0.6133, 0.8906, 0.5703, 0.7695, 0.5703, 0.6875, 0.6133, 0.8906, 0.4922, 0.8906, 0.5312, 0.8086, 0.5703, 0.8086, 0.6133, 0.5664, 0.5703, 0.6445, 0.5312, 0.6445, 0.4922, 0.5664, 0.7812, 0.8945, 0.8203, 0.8945, 0.8203, 0.7305, 0.7812, 0.7305, 0.9023, 0.7227, 0.8633, 0.7227, 0.8633, 0.5586, 0.9023, 0.5586, 0.8633, 0.8945, 0.8203, 0.8945, 0.8203, 0.7305, 0.8633, 0.7305, 0.8633, 0.7227, 0.8203, 0.7227, 0.8203, 0.5586, 0.8633, 0.5586, 0.7383, 0.7227, 0.7812, 0.7227, 0.7812, 0.5586, 0.7383, 0.5586, 0.7383, 0.8945, 0.7812, 0.8945, 0.7812, 0.7305, 0.7383, 0.7305, 0.8984, 0.8945, 0.8633, 0.8945, 0.8633, 0.7305, 0.8984, 0.7305, 0.7812, 0.7227, 0.8203, 0.7227, 0.8203, 0.5586, 0.7812, 0.5586, 0.9258, 0.5859, 0.9258, 0.6484, 0.918, 0.6562, 0.918, 0.5781, 0.9258, 0.6484, 0.9805, 0.6484, 0.9883, 0.6562, 0.918, 0.6562, 0.9805, 0.5859, 0.9258, 0.5859, 0.918, 0.5781, 0.9883, 0.5781, 0.9805, 0.6484, 0.9805, 0.5859, 0.9883, 0.5781, 0.9883, 0.6562, 0.9805, 0.6484, 0.9805, 0.5859, 0.9883, 0.5781, 0.9883, 0.6562, 0.9258, 0.6484, 0.9805, 0.6484, 0.9883, 0.6562, 0.918, 0.6562, 0.9805, 0.5859, 0.9258, 0.5859, 0.918, 0.5781, 0.9883, 0.5781, 0.9258, 0.5859, 0.9258, 0.6484, 0.918, 0.6562, 0.918, 0.5781, 0.9102, 0.668, 0.9883, 0.668, 0.9883, 0.7656, 0.9102, 0.7656, 0.9883, 0.668, 0.9102, 0.668, 0.9102, 0.7656, 0.9883, 0.7656, 0.9102, 0.668, 0.9883, 0.668, 0.9883, 0.7656, 0.9102, 0.7656, 0.9883, 0.668, 0.9102, 0.668, 0.9102, 0.7656, 0.9883, 0.7656, 0.9883, 0.668, 0.9102, 0.668, 0.9102, 0.7656, 0.9883, 0.7656, 0.9102, 0.668, 0.9883, 0.668, 0.9883, 0.7656, 0.9102, 0.7656, 0.9102, 0.668, 0.9883, 0.668, 0.9883, 0.7656, 0.9102, 0.7656, 0.9883, 0.8555, 0.918, 0.8555, 0.918, 0.7734, 0.9883, 0.7734, 0.9883, 0.8555, 0.918, 0.8555, 0.918, 0.7734, 0.9883, 0.7734, 0.02539, 0.6621, 0.1289, 0.6621, 0.1289, 0.7129, 0.04883, 0.7129, 0.2285, 0.6621, 0.2051, 0.7129, 0.1289, 0.7129, 0.1289, 0.6621, 0.02539, 0.6621, 0.04883, 0.7129, 0.04883, 0.9316, 0.02539, 0.9824, 0.02539, 0.9824, 0.04883, 0.9316, 0.125, 0.9316, 0.125, 0.9824, 0.2285, 0.9824, 0.125, 0.9824, 0.125, 0.9316, 0.2051, 0.9316, 0.2285, 0.9824, 0.2051, 0.9316, 0.2051, 0.7129, 0.2285, 0.6621, 0.2285, 0.9824, 0.2051, 0.9316, 0.2051, 0.7129, 0.2285, 0.6621, 0.2285, 0.9824, 0.125, 0.9824, 0.125, 0.9316, 0.2051, 0.9316, 0.02539, 0.9824, 0.04883, 0.9316, 0.125, 0.9316, 0.125, 0.9824, 0.02539, 0.6621, 0.04883, 0.7129, 0.04883, 0.9316, 0.02539, 0.9824, 0.2285, 0.6621, 0.2051, 0.7129, 0.1289, 0.7129, 0.1289, 0.6621, 0.02539, 0.6621, 0.1289, 0.6621, 0.1289, 0.7129, 0.04883, 0.7129, 0.9883, 0.8555, 0.918, 0.8555, 0.918, 0.7734, 0.9883, 0.7734, 0.9883, 0.8555, 0.918, 0.8555, 0.918, 0.7734, 0.9883, 0.7734, 0.9102, 0.668, 0.9883, 0.668, 0.9883, 0.7656, 0.9102, 0.7656, 0.9102, 0.668, 0.9883, 0.668, 0.9883, 0.7656, 0.9102, 0.7656, 0.9883, 0.668, 0.9102, 0.668, 0.9102, 0.7656, 0.9883, 0.7656, 0.9102, 0.668, 0.9883, 0.668, 0.9883, 0.7656, 0.9102, 0.7656, 0.9102, 0.668, 0.9883, 0.668, 0.9883, 0.7656, 0.9102, 0.7656, 0.9102, 0.668, 0.9883, 0.668, 0.9883, 0.7656, 0.9102, 0.7656, 0.9883, 0.668, 0.9102, 0.668, 0.9102, 0.7656, 0.9883, 0.7656, 0.9102, 0.668, 0.9883, 0.668, 0.9883, 0.7656, 0.9102, 0.7656, 0.9258, 0.5859, 0.9258, 0.6484, 0.918, 0.6562, 0.918, 0.5781, 0.9805, 0.5859, 0.9258, 0.5859, 0.918, 0.5781, 0.9883, 0.5781, 0.9258, 0.6484, 0.9805, 0.6484, 0.9883, 0.6562, 0.918, 0.6562, 0.9805, 0.6484, 0.9805, 0.5859, 0.9883, 0.5781, 0.9883, 0.6562, 0.9805, 0.6484, 0.9805, 0.5859, 0.9883, 0.5781, 0.9883, 0.6562, 0.9805, 0.5859, 0.9258, 0.5859, 0.918, 0.5781, 0.9883, 0.5781, 0.9258, 0.6484, 0.9805, 0.6484, 0.9883, 0.6562, 0.918, 0.6562, 0.9258, 0.5859, 0.9258, 0.6484, 0.918, 0.6562, 0.918, 0.5781, 0.7812, 0.7227, 0.8203, 0.7227, 0.8203, 0.5586, 0.7812, 0.5586, 0.8984, 0.8945, 0.8633, 0.8945, 0.8633, 0.7305, 0.8984, 0.7305, 0.7383, 0.8945, 0.7812, 0.8945, 0.7812, 0.7305, 0.7383, 0.7305, 0.7383, 0.7227, 0.7812, 0.7227, 0.7812, 0.5586, 0.7383, 0.5586, 0.8633, 0.7227, 0.8203, 0.7227, 0.8203, 0.5586, 0.8633, 0.5586, 0.8633, 0.8945, 0.8203, 0.8945, 0.8203, 0.7305, 0.8633, 0.7305, 0.9023, 0.7227, 0.8633, 0.7227, 0.8633, 0.5586, 0.9023, 0.5586, 0.7812, 0.8945, 0.8203, 0.8945, 0.8203, 0.7305, 0.7812, 0.7305, 0.6133, 0.5664, 0.5703, 0.6445, 0.5312, 0.6445, 0.4922, 0.5664, 0.6133, 0.8906, 0.4922, 0.8906, 0.5312, 0.8086, 0.5703, 0.8086, 0.6133, 0.5664, 0.6133, 0.8906, 0.5703, 0.7695, 0.5703, 0.6875, 0.4922, 0.5664, 0.5312, 0.6875, 0.5312, 0.7695, 0.4922, 0.8906, 0.5703, 0.6875, 0.5703, 0.7695, 0.5312, 0.7695, 0.5312, 0.6875, 0.5703, 0.6875, 0.5703, 0.6445, 0.6133, 0.5664, 0.5703, 0.8086, 0.5703, 0.7695, 0.6133, 0.8906, 0.5312, 0.7695, 0.5312, 0.8086, 0.4922, 0.8906, 0.5312, 0.6445, 0.5312, 0.6875, 0.4922, 0.5664, 0.375, 0.5664, 0.4336, 0.5664, 0.4336, 0.8906, 0.375, 0.8906, 0.4922, 0.5664, 0.4922, 0.8906, 0.4336, 0.8906, 0.4336, 0.5664, 0.6641, 0.5664, 0.6641, 0.8906, 0.6133, 0.8906, 0.6133, 0.5664, 0.7227, 0.5664, 0.7227, 0.8906, 0.6641, 0.8906, 0.6641, 0.5664, 0.5508, 0.9922, 0.4297, 0.9922, 0.4492, 0.9297, 0.5508, 0.457, 0.4492, 0.5195, 0.4336, 0.457, 0.5508, 0.9922, 0.4492, 0.9297, 0.4922, 0.8906, 0.5508, 0.457, 0.4922, 0.5664, 0.4492, 0.5195, 0.5508, 0.9922, 0.4922, 0.8906, 0.6133, 0.8906, 0.5508, 0.457, 0.6133, 0.5664, 0.4922, 0.5664, 0.5508, 0.9922, 0.6133, 0.8906, 0.6523, 0.9297, 0.5508, 0.457, 0.6523, 0.5195, 0.6133, 0.5664, 0.5508, 0.9922, 0.6523, 0.9297, 0.668, 0.9922, 0.5508, 0.457, 0.6719, 0.457, 0.6523, 0.5195, 0.9102, 0.668, 0.9102, 0.7656, 0.9883, 0.7656, 0.9883, 0.668, 0.9883, 0.7656, 0.9883, 0.668, 0.9102, 0.668, 0.9102, 0.7656])
me_cylinder.materials.append(mat_material)
me_cylinder.use_remesh_preserve_volume = False
me_cylinder.use_remesh_preserve_attributes = False
me_cylinder.use_mirror_vertex_groups = False
me_cylinder.update()

# ---- objects
ob_lamp_001 = bpy.data.objects.new('Lamp.001', light_spot_001)
ob_cylinder = bpy.data.objects.new('Cylinder', me_cylinder)
ob_lamp = bpy.data.objects.new('Lamp', light_spot)
ob_camera = bpy.data.objects.new('Camera', cam_camera)

# ---- transforms, parenting, visibility, modifiers, constraints
ob_lamp_001.location = (1.207, -2.214, 3.725)
ob_lamp_001.rotation_euler = (0.6503, 0.05522, 1.866)
ob_lamp_001.lock_rotations_4d = False
ob_lamp_001.empty_display_type = 'ARROWS'
ob_lamp_001.color = (0.0, 0.0, 0.0, 0.0)
ob_lamp_001.lineart.crease_threshold = 0.0
ob_cylinder.location = (0.5262, 0.7365, 0.3201)
ob_cylinder.scale = (2.0, 2.0, 2.0)
ob_cylinder.lock_rotations_4d = False
ob_cylinder.empty_display_type = 'ARROWS'
ob_cylinder.lineart.crease_threshold = 0.0
ob_lamp.location = (4.471, 1.052, 3.725)
ob_lamp.rotation_euler = (0.6503, 0.05522, 1.866)
ob_lamp.lock_rotations_4d = False
ob_lamp.empty_display_type = 'ARROWS'
ob_lamp.color = (0.0, 0.0, 0.0, 0.0)
ob_lamp.lineart.crease_threshold = 0.0
ob_camera.location = (4.423, -2.874, 2.93)
ob_camera.rotation_euler = (1.109, 0.01082, 0.8149)
ob_camera.lock_rotations_4d = False
ob_camera.empty_display_type = 'ARROWS'
ob_camera.color = (0.0, 0.0, 0.0, 0.0)
ob_camera.display_type = 'WIRE'
ob_camera.lineart.crease_threshold = 0.0

# ---- collection membership
col_collection_1.objects.link(ob_lamp_001)
col_collection_1.objects.link(ob_cylinder)
col_collection_1.objects.link(ob_lamp)
col_collection_1.objects.link(ob_camera)

# ---- scene / render settings (as saved in the file)
scene.camera = ob_camera
scene.frame_start = 1; scene.frame_end = 250; scene.frame_set(1)
scene.render.engine = 'BLENDER_EEVEE_NEXT'
scene.render.image_settings.file_format = 'JPEG'
scene.render.image_settings.color_mode = 'RGB'
scene.render.image_settings.compression = 90
scene.render.resolution_x = 800
scene.render.resolution_y = 600
scene.render.pixel_aspect_x = 100.0
scene.render.pixel_aspect_y = 100.0
scene.render.fps = 25
scene.render.dither_intensity = 0.0
scene.render.use_compositing = False
scene.render.use_sequencer = False
scene.render.bake_margin = 2
scene.render.bake_bias = 0.0
scene.render.use_stamp_time = False
scene.render.use_stamp_date = False
scene.render.use_stamp_frame = False
scene.render.use_stamp_camera = False
scene.render.use_stamp_scene = False
scene.render.use_stamp_filename = False
scene.render.use_stamp_render_time = False
scene.render.stamp_font_size = 0
scene.cycles.use_denoising = False
scene.cycles.samples = 10
scene.cycles.sampling_pattern = 'TABULATED_SOBOL'
scene.cycles.light_sampling_threshold = 0.0
scene.cycles.use_adaptive_sampling = False
scene.cycles.use_light_tree = False
scene.cycles.blur_glossy = 0.0
scene.cycles.volume_bounces = 1
scene.cycles.pixel_filter_type = 'GAUSSIAN'
scene.cycles.sample_clamp_indirect = 0.0
scene.view_settings.view_transform = 'Raw'
bpy.context.view_layer.update()
